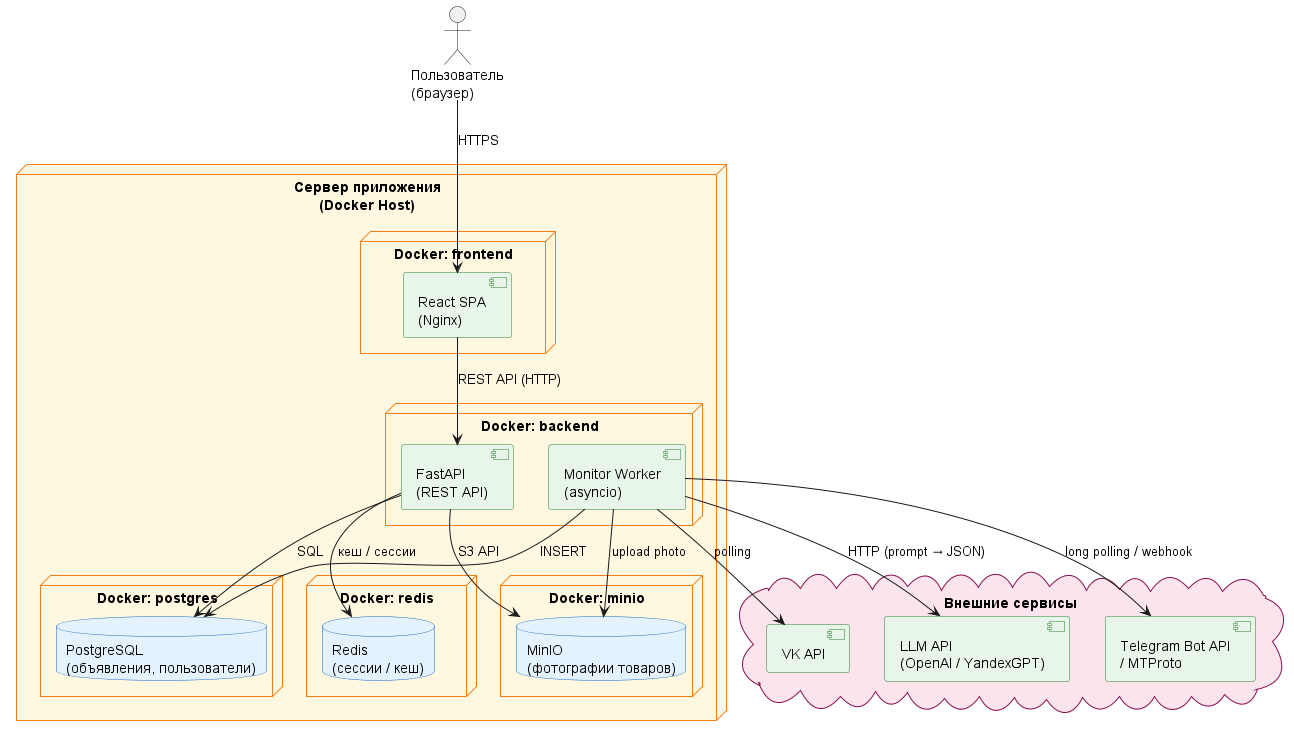

The diagram above was rendered by PlantUML. Its source (embedded in the PNG):
@startuml deployment
skinparam node {
  BackgroundColor #FFF8E1
  BorderColor #F57F17
}
skinparam component {
  BackgroundColor #E8F5E9
  BorderColor #2E7D32
}
skinparam database {
  BackgroundColor #E3F2FD
  BorderColor #1565C0
}
skinparam cloud {
  BackgroundColor #FCE4EC
  BorderColor #880E4F
}

node "Сервер приложения\n(Docker Host)" as AppServer {

  node "Docker: frontend" as FE {
    component "React SPA\n(Nginx)" as ReactApp
  }

  node "Docker: backend" as BE {
    component "FastAPI\n(REST API)" as FastAPI
    component "Monitor Worker\n(asyncio)" as Worker
  }

  node "Docker: postgres" as PG {
    database "PostgreSQL\n(объявления, пользователи)" as Postgres
  }

  node "Docker: minio" as Minio {
    database "MinIO\n(фотографии товаров)" as MinioStorage
  }

  node "Docker: redis" as RedisNode {
    database "Redis\n(сессии / кеш)" as Redis
  }
}

cloud "Внешние сервисы" {
  component "Telegram Bot API\n/ MTProto" as TG
  component "VK API" as VK
  component "LLM API\n(OpenAI / YandexGPT)" as LLM
}

actor "Пользователь\n(браузер)" as User

User --> ReactApp : HTTPS
ReactApp --> FastAPI : REST API (HTTP)
FastAPI --> Postgres : SQL
FastAPI --> MinioStorage : S3 API
FastAPI --> Redis : кеш / сессии
Worker --> TG : long polling / webhook
Worker --> VK : polling
Worker --> LLM : HTTP (prompt → JSON)
Worker --> Postgres : INSERT
Worker --> MinioStorage : upload photo
@enduml